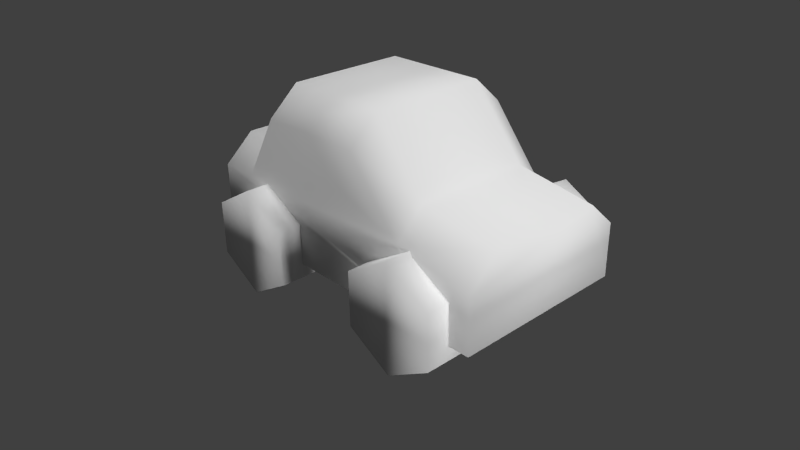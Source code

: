 # Source: Cubicle.blend  (saved by Blender 2.64.9; exported with 4.5.12 LTS)
import bpy
from mathutils import Matrix  # noqa: F401  (used for matrix-valued properties, if any)

bpy.ops.wm.read_factory_settings(use_empty=True)
scene = bpy.context.scene
scene.name = 'Scene'

# ---- collections
col_collection_1 = bpy.data.collections.new('Collection 1'); scene.collection.children.link(col_collection_1)
col_collection_2 = bpy.data.collections.new('Collection 2'); scene.collection.children.link(col_collection_2)
col_collection_2.hide_render = True
col_collection_2.hide_viewport = True

# ---- materials (node trees are filled in below, after node groups)
mat_cubheel = bpy.data.materials.new('Cubheel')
mat_cubheel.alpha_threshold = 0.0
mat_cubheel.use_transparent_shadow = False
mat_cubheel.roughness = 0.5
mat_cubheel.line_color = (0.0, 0.0, 0.0, 1.0)
mat_cubicle = bpy.data.materials.new('Cubicle')
mat_cubicle.alpha_threshold = 0.0
mat_cubicle.use_transparent_shadow = False
mat_cubicle.preview_render_type = 'FLAT'
mat_cubicle.roughness = 0.5
mat_cubicle.line_color = (0.0, 0.0, 0.0, 1.0)

# ---- material node trees

# ---- world
world_world = bpy.data.worlds.new('World'); scene.world = world_world
world_world.color = (0.05088, 0.05088, 0.05088)
world_world.use_sun_shadow = False
world_world.sun_shadow_jitter_overblur = 0.0
world_world.cycles.sampling_method = 'MANUAL'
world_world.cycles.sample_map_resolution = 256

# ---- cameras
cam_camera = bpy.data.cameras.new('Camera')
cam_camera.clip_end = 100.0
cam_camera.lens = 35.0
cam_camera.sensor_width = 32.0
cam_camera.sensor_height = 18.0
cam_camera.ortho_scale = 7.314
cam_camera.dof.focus_distance = 0.0
cam_camera.dof.aperture_fstop = 128.0

# ---- lights
light_sunt = bpy.data.lights.new('SunT', 'SUN')
light_sunt.transmission_factor = 0.0
light_sunt.angle = 0.1993
light_sunt.energy = 1.0
light_sunt.shadow_buffer_clip_start = 0.5
light_sunt.shadow_soft_size = 0.1
light_sunt.shadow_cascade_max_distance = 1000.0
light_sunt.cycles.use_multiple_importance_sampling = False
light_sunb = bpy.data.lights.new('SunB', 'SUN')
light_sunb.transmission_factor = 0.0
light_sunb.angle = 0.1993
light_sunb.energy = 1.0
light_sunb.shadow_buffer_clip_start = 0.5
light_sunb.shadow_soft_size = 0.1
light_sunb.shadow_cascade_max_distance = 1000.0
light_sunb.cycles.use_multiple_importance_sampling = False
light_sunr = bpy.data.lights.new('SunR', 'SUN')
light_sunr.transmission_factor = 0.0
light_sunr.angle = 0.1993
light_sunr.energy = 1.0
light_sunr.shadow_buffer_clip_start = 0.5
light_sunr.shadow_soft_size = 0.1
light_sunr.shadow_cascade_max_distance = 1000.0
light_sunr.cycles.use_multiple_importance_sampling = False
light_sunl = bpy.data.lights.new('SunL', 'SUN')
light_sunl.transmission_factor = 0.0
light_sunl.angle = 0.1993
light_sunl.energy = 1.0
light_sunl.shadow_buffer_clip_start = 0.5
light_sunl.shadow_soft_size = 0.1
light_sunl.shadow_cascade_max_distance = 1000.0
light_sunl.cycles.use_multiple_importance_sampling = False
light_lamp = bpy.data.lights.new('Lamp', 'POINT')
light_lamp.transmission_factor = 0.0
light_lamp.cutoff_distance = 30.0
light_lamp.energy = 100.0
light_lamp.shadow_buffer_clip_start = 1.001
light_lamp.shadow_soft_size = 1.0
light_lamp.shadow_maximum_resolution = 0.006
light_lamp.use_absolute_resolution = True
light_lamp.cycles.use_multiple_importance_sampling = False

# ---- meshes
me_cubheel_003 = bpy.data.meshes.new('Cubheel.003')
me_cubheel_003.from_pydata([(0.0, 1.0, -0.375), (0.0, 1.0, 0.375), (0.866, 0.5, -0.375), (0.866, 0.5, 0.375), (0.866, -0.5, -0.375), (0.866, -0.5, 0.375), (-8.742e-08, -1.0, -0.375), (-8.742e-08, -1.0, 0.375), (-0.866, -0.5, -0.375), (-0.866, -0.5, 0.375), (-0.866, 0.5, -0.375), (-0.866, 0.5, 0.375)], [], [(0, 1, 3, 2), (2, 3, 5, 4), (4, 5, 7, 6), (6, 7, 9, 8), (3, 1, 11, 9, 7, 5), (10, 11, 1, 0), (8, 9, 11, 10), (0, 2, 4, 6, 8, 10)])
me_cubheel_003.polygons.foreach_set('use_smooth', [True] * 8)
_uv = me_cubheel_003.uv_layers.new(name='UVMap')
_uv.uv.foreach_set('vector', [0.5, 0.9894, 0.3161, 0.99, 0.3157, 0.8673, 0.4996, 0.8668, 0.4996, 0.8668, 0.3157, 0.8673, 0.315, 0.6221, 0.4989, 0.6215, 0.4989, 0.6215, 0.315, 0.6221, 0.3146, 0.4995, 0.4985, 0.4989, 0.6854, 0.9894, 0.5015, 0.99, 0.5011, 0.8673, 0.685, 0.8668, 0.7122, 0.008476, 0.9247, 0.1309, 0.925, 0.3761, 0.7128, 0.4989, 0.5003, 0.3765, 0.5, 0.1313, 0.6843, 0.6215, 0.5004, 0.6221, 0.5, 0.4995, 0.6839, 0.4989, 0.685, 0.8668, 0.5011, 0.8673, 0.5004, 0.6221, 0.6843, 0.6215, 0.07525, 0.1309, 0.2878, 0.008476, 0.5, 0.1313, 0.4997, 0.3765, 0.2872, 0.4989, 0.075, 0.3761])
me_cubheel_003.materials.append(mat_cubheel)
me_cubheel_003.use_remesh_preserve_volume = False
me_cubheel_003.use_remesh_preserve_attributes = False
me_cubheel_003.use_mirror_vertex_groups = False
me_cubheel_003.update()
me_cubheel_002 = bpy.data.meshes.new('Cubheel.002')
me_cubheel_002.from_pydata([(0.0, 1.0, -0.375), (0.0, 1.0, 0.375), (0.866, 0.5, -0.375), (0.866, 0.5, 0.375), (0.866, -0.5, -0.375), (0.866, -0.5, 0.375), (-8.742e-08, -1.0, -0.375), (-8.742e-08, -1.0, 0.375), (-0.866, -0.5, -0.375), (-0.866, -0.5, 0.375), (-0.866, 0.5, -0.375), (-0.866, 0.5, 0.375)], [], [(0, 1, 3, 2), (2, 3, 5, 4), (4, 5, 7, 6), (6, 7, 9, 8), (3, 1, 11, 9, 7, 5), (10, 11, 1, 0), (8, 9, 11, 10), (0, 2, 4, 6, 8, 10)])
me_cubheel_002.polygons.foreach_set('use_smooth', [True] * 8)
_uv = me_cubheel_002.uv_layers.new(name='UVMap')
_uv.uv.foreach_set('vector', [0.5, 0.9894, 0.3161, 0.99, 0.3157, 0.8673, 0.4996, 0.8668, 0.4996, 0.8668, 0.3157, 0.8673, 0.315, 0.6221, 0.4989, 0.6215, 0.4989, 0.6215, 0.315, 0.6221, 0.3146, 0.4995, 0.4985, 0.4989, 0.6854, 0.9894, 0.5015, 0.99, 0.5011, 0.8673, 0.685, 0.8668, 0.7122, 0.008476, 0.9247, 0.1309, 0.925, 0.3761, 0.7128, 0.4989, 0.5003, 0.3765, 0.5, 0.1313, 0.6843, 0.6215, 0.5004, 0.6221, 0.5, 0.4995, 0.6839, 0.4989, 0.685, 0.8668, 0.5011, 0.8673, 0.5004, 0.6221, 0.6843, 0.6215, 0.07525, 0.1309, 0.2878, 0.008476, 0.5, 0.1313, 0.4997, 0.3765, 0.2872, 0.4989, 0.075, 0.3761])
me_cubheel_002.materials.append(mat_cubheel)
me_cubheel_002.use_remesh_preserve_volume = False
me_cubheel_002.use_remesh_preserve_attributes = False
me_cubheel_002.use_mirror_vertex_groups = False
me_cubheel_002.update()
me_cubheel_001 = bpy.data.meshes.new('Cubheel.001')
me_cubheel_001.from_pydata([(0.0, 1.0, -0.375), (0.0, 1.0, 0.375), (0.866, 0.5, -0.375), (0.866, 0.5, 0.375), (0.866, -0.5, -0.375), (0.866, -0.5, 0.375), (-8.742e-08, -1.0, -0.375), (-8.742e-08, -1.0, 0.375), (-0.866, -0.5, -0.375), (-0.866, -0.5, 0.375), (-0.866, 0.5, -0.375), (-0.866, 0.5, 0.375)], [], [(0, 1, 3, 2), (2, 3, 5, 4), (4, 5, 7, 6), (6, 7, 9, 8), (3, 1, 11, 9, 7, 5), (10, 11, 1, 0), (8, 9, 11, 10), (0, 2, 4, 6, 8, 10)])
me_cubheel_001.polygons.foreach_set('use_smooth', [True] * 8)
_uv = me_cubheel_001.uv_layers.new(name='UVMap')
_uv.uv.foreach_set('vector', [0.5, 0.9894, 0.3161, 0.99, 0.3157, 0.8673, 0.4996, 0.8668, 0.4996, 0.8668, 0.3157, 0.8673, 0.315, 0.6221, 0.4989, 0.6215, 0.4989, 0.6215, 0.315, 0.6221, 0.3146, 0.4995, 0.4985, 0.4989, 0.6854, 0.9894, 0.5015, 0.99, 0.5011, 0.8673, 0.685, 0.8668, 0.7122, 0.008476, 0.9247, 0.1309, 0.925, 0.3761, 0.7128, 0.4989, 0.5003, 0.3765, 0.5, 0.1313, 0.6843, 0.6215, 0.5004, 0.6221, 0.5, 0.4995, 0.6839, 0.4989, 0.685, 0.8668, 0.5011, 0.8673, 0.5004, 0.6221, 0.6843, 0.6215, 0.07525, 0.1309, 0.2878, 0.008476, 0.5, 0.1313, 0.4997, 0.3765, 0.2872, 0.4989, 0.075, 0.3761])
me_cubheel_001.materials.append(mat_cubheel)
me_cubheel_001.use_remesh_preserve_volume = False
me_cubheel_001.use_remesh_preserve_attributes = False
me_cubheel_001.use_mirror_vertex_groups = False
me_cubheel_001.update()
me_cubheel = bpy.data.meshes.new('Cubheel')
me_cubheel.from_pydata([(0.0, 1.0, -0.375), (0.0, 1.0, 0.375), (0.866, 0.5, -0.375), (0.866, 0.5, 0.375), (0.866, -0.5, -0.375), (0.866, -0.5, 0.375), (-8.742e-08, -1.0, -0.375), (-8.742e-08, -1.0, 0.375), (-0.866, -0.5, -0.375), (-0.866, -0.5, 0.375), (-0.866, 0.5, -0.375), (-0.866, 0.5, 0.375)], [], [(0, 1, 3, 2), (2, 3, 5, 4), (4, 5, 7, 6), (6, 7, 9, 8), (3, 1, 11, 9, 7, 5), (10, 11, 1, 0), (8, 9, 11, 10), (0, 2, 4, 6, 8, 10)])
me_cubheel.polygons.foreach_set('use_smooth', [True] * 8)
_uv = me_cubheel.uv_layers.new(name='UVMap')
_uv.uv.foreach_set('vector', [0.5, 0.9894, 0.3161, 0.99, 0.3157, 0.8673, 0.4996, 0.8668, 0.4996, 0.8668, 0.3157, 0.8673, 0.315, 0.6221, 0.4989, 0.6215, 0.4989, 0.6215, 0.315, 0.6221, 0.3146, 0.4995, 0.4985, 0.4989, 0.6854, 0.9894, 0.5015, 0.99, 0.5011, 0.8673, 0.685, 0.8668, 0.7122, 0.008476, 0.9247, 0.1309, 0.925, 0.3761, 0.7128, 0.4989, 0.5003, 0.3765, 0.5, 0.1313, 0.6843, 0.6215, 0.5004, 0.6221, 0.5, 0.4995, 0.6839, 0.4989, 0.685, 0.8668, 0.5011, 0.8673, 0.5004, 0.6221, 0.6843, 0.6215, 0.07525, 0.1309, 0.2878, 0.008476, 0.5, 0.1313, 0.4997, 0.3765, 0.2872, 0.4989, 0.075, 0.3761])
me_cubheel.materials.append(mat_cubheel)
me_cubheel.use_remesh_preserve_volume = False
me_cubheel.use_remesh_preserve_attributes = False
me_cubheel.use_mirror_vertex_groups = False
me_cubheel.update()
me_cubicle = bpy.data.meshes.new('Cubicle')
me_cubicle.from_pydata([(1.0, 1.125, 2.0), (1.0, -1.125, 2.0), (-1.0, -1.125, 2.0), (-1.0, 1.125, 2.0), (2.0, 1.125, 0.75), (2.0, -1.125, 0.75), (3.5, 1.125, 0.5), (3.5, -1.125, 0.5), (1.0, -1.688, 1.5), (-1.0, -1.687, 1.5), (2.0, -1.688, 0.25), (3.5, -1.688, -1.0), (3.5, -1.688, 0.0), (1.0, 1.687, 1.5), (-1.0, 1.688, 1.5), (2.0, 1.687, 0.25), (3.5, 1.688, -1.0), (3.5, 1.687, 0.0), (-1.75, -1.125, 0.75), (-1.75, 1.125, 0.75), (-1.75, -1.687, 0.25), (-1.75, 1.688, 0.25), (-2.5, -1.125, 0.75), (-2.5, 1.125, 0.75), (-2.5, -1.687, -1.0), (-2.5, -1.687, 0.25), (-2.5, 1.688, -1.0), (-2.5, 1.688, 0.25)], [], [(0, 3, 2, 1), (0, 1, 5, 4), (3, 14, 21, 19), (4, 5, 7, 6), (4, 6, 17, 15), (11, 16, 17, 6, 7, 12), (24, 11, 12, 10, 8, 9, 20, 25), (1, 2, 9, 8), (7, 5, 10, 12), (5, 1, 8, 10), (0, 4, 15, 13), (26, 24, 25, 22, 23, 27), (3, 0, 13, 14), (18, 19, 23, 22), (19, 21, 27, 23), (9, 2, 18, 20), (2, 3, 19, 18), (13, 15, 17, 16, 26, 27, 21, 14), (20, 18, 22, 25), (26, 16, 11, 24)])
me_cubicle.polygons.foreach_set('use_smooth', [True] * 20)
_uv = me_cubicle.uv_layers.new(name='UVMap')
_uv.uv.foreach_set('vector', [0.6925, 0.7509, 0.528, 0.7514, 0.5275, 0.5661, 0.692, 0.5656, 0.1435, 0.7519, 0.1429, 0.5665, 0.2458, 0.5662, 0.2464, 0.7515, 0.3549, 0.566, 0.3944, 0.5196, 0.5102, 0.5192, 0.4706, 0.5657, 0.7513, 0.4564, 0.7508, 0.2711, 0.8752, 0.2707, 0.8758, 0.456, 0.7513, 0.4564, 0.8758, 0.456, 0.8782, 0.5024, 0.7537, 0.5027, 0.9909, 0.5192, 0.9918, 0.7972, 0.9094, 0.7975, 0.8681, 0.7513, 0.8675, 0.5659, 0.9085, 0.5195, 0.7343, 0.008553, 0.7328, 0.5027, 0.6504, 0.5025, 0.6302, 0.3789, 0.5275, 0.2962, 0.528, 0.1315, 0.6311, 0.07001, 0.6313, 0.008237, 0.692, 0.5656, 0.5275, 0.5661, 0.5296, 0.5197, 0.6941, 0.5192, 0.8752, 0.2707, 0.7508, 0.2711, 0.7529, 0.2248, 0.8774, 0.2244, 0.2458, 0.5662, 0.1429, 0.5665, 0.1839, 0.5201, 0.2869, 0.5198, 0.1435, 0.7519, 0.2464, 0.7515, 0.2877, 0.7977, 0.1848, 0.7981, 0.8502, 0.5192, 0.851, 0.7972, 0.7518, 0.7975, 0.712, 0.7513, 0.7114, 0.566, 0.751, 0.5195, 0.528, 0.7514, 0.6925, 0.7509, 0.6949, 0.7972, 0.5305, 0.7977, 0.06992, 0.5661, 0.07049, 0.7514, 0.008805, 0.7516, 0.008237, 0.5663, 0.07049, 0.7514, 0.07289, 0.7977, 0.01121, 0.7979, 0.008805, 0.7516, 0.3953, 0.7976, 0.3555, 0.7513, 0.4712, 0.751, 0.511, 0.7972, 0.3555, 0.7513, 0.3549, 0.566, 0.4706, 0.5657, 0.4712, 0.751, 0.3042, 0.2148, 0.4069, 0.1321, 0.4271, 0.008489, 0.5095, 0.008237, 0.511, 0.5024, 0.4081, 0.5027, 0.4079, 0.441, 0.3047, 0.3795, 0.07204, 0.5198, 0.06992, 0.5661, 0.008237, 0.5663, 0.01036, 0.5199, 0.009753, 0.5033, 0.008237, 0.009089, 0.2862, 0.008237, 0.2877, 0.5024])
me_cubicle.materials.append(mat_cubicle)
me_cubicle.use_remesh_preserve_volume = False
me_cubicle.use_remesh_preserve_attributes = False
me_cubicle.use_mirror_vertex_groups = False
me_cubicle.update()

# ---- objects
ob_cubheel_004 = bpy.data.objects.new('Cubheel.004', me_cubheel_003)
ob_cubheel_003 = bpy.data.objects.new('Cubheel.003', me_cubheel_002)
ob_cubheel_002 = bpy.data.objects.new('Cubheel.002', me_cubheel_001)
ob_cubheel_001 = bpy.data.objects.new('Cubheel.001', me_cubheel)
ob_sunt = bpy.data.objects.new('SunT', light_sunt)
ob_sunb = bpy.data.objects.new('SunB', light_sunb)
ob_sunr = bpy.data.objects.new('SunR', light_sunr)
ob_sunl = bpy.data.objects.new('SunL', light_sunl)
ob_cubicle = bpy.data.objects.new('Cubicle', me_cubicle)
ob_lamp = bpy.data.objects.new('Lamp', light_lamp)
ob_camera = bpy.data.objects.new('Camera', cam_camera)
ob_cubheel = bpy.data.objects.new('Cubheel', me_cubheel)

# ---- transforms, parenting, visibility, modifiers, constraints
ob_cubheel_004.location = (-1.25, -1.75, -0.75)
ob_cubheel_004.rotation_euler = (1.571, -0.0, 0.0)
ob_cubheel_004.lineart.crease_threshold = 0.0
ob_cubheel_003.location = (-1.25, 1.75, -0.75)
ob_cubheel_003.rotation_euler = (1.571, -0.0, 0.0)
ob_cubheel_003.lineart.crease_threshold = 0.0
ob_cubheel_002.location = (2.25, 1.75, -0.75)
ob_cubheel_002.rotation_euler = (1.571, -0.0, 0.0)
ob_cubheel_002.lineart.crease_threshold = 0.0
ob_cubheel_001.location = (2.25, -1.75, -0.75)
ob_cubheel_001.rotation_euler = (1.571, -0.0, 0.0)
ob_cubheel_001.lineart.crease_threshold = 0.0
ob_sunt.location = (-9.537e-07, 9.537e-07, 10.0)
ob_sunt.rotation_euler = (1.571, 7.55e-08, 1.571)
ob_sunt.lineart.crease_threshold = 0.0
ob_sunb.location = (9.537e-07, -9.537e-07, -10.0)
ob_sunb.rotation_euler = (1.571, 7.55e-08, 1.571)
ob_sunb.lineart.crease_threshold = 0.0
ob_sunr.location = (0.0, -10.0, 0.0)
ob_sunr.lineart.crease_threshold = 0.0
ob_sunl.location = (0.0, 10.0, 0.0)
ob_sunl.lineart.crease_threshold = 0.0
ob_cubicle.location = (0.0, 0.0, 0.0)
ob_cubicle.lock_rotations_4d = False
ob_cubicle.empty_display_type = 'ARROWS'
ob_cubicle.lineart.crease_threshold = 0.0
ob_lamp.location = (0.0, 0.0, 10.0)
ob_lamp.rotation_euler = (0.6503, 0.05522, 1.866)
ob_lamp.lock_rotations_4d = False
ob_lamp.empty_display_type = 'ARROWS'
ob_lamp.color = (0.0, 0.0, 0.0, 0.0)
ob_lamp.lineart.crease_threshold = 0.0
ob_camera.location = (10.48, -9.508, 6.344)
ob_camera.rotation_euler = (1.109, 0.01082, 0.8149)
ob_camera.lock_rotations_4d = False
ob_camera.empty_display_type = 'ARROWS'
ob_camera.color = (0.0, 0.0, 0.0, 0.0)
ob_camera.display_type = 'WIRE'
ob_camera.lineart.crease_threshold = 0.0
ob_cubheel.location = (0.0, 0.0, 0.0)
ob_cubheel.rotation_euler = (1.571, -0.0, 0.0)
ob_cubheel.lineart.crease_threshold = 0.0

# ---- collection membership
col_collection_1.objects.link(ob_cubheel_004)
col_collection_1.objects.link(ob_cubheel_003)
col_collection_1.objects.link(ob_cubheel_002)
col_collection_1.objects.link(ob_cubheel_001)
col_collection_1.objects.link(ob_sunt)
col_collection_1.objects.link(ob_sunb)
col_collection_1.objects.link(ob_sunr)
col_collection_1.objects.link(ob_sunl)
col_collection_1.objects.link(ob_cubicle)
col_collection_1.objects.link(ob_lamp)
col_collection_1.objects.link(ob_camera)
col_collection_2.objects.link(ob_cubheel)

# ---- scene / render settings (as saved in the file)
scene.camera = ob_camera
scene.frame_start = 1; scene.frame_end = 250; scene.frame_set(11)
scene.render.engine = 'BLENDER_EEVEE_NEXT'
scene.render.image_settings.color_mode = 'RGB'
scene.render.image_settings.compression = 90
scene.render.resolution_percentage = 50
scene.render.dither_intensity = 0.0
scene.render.bake_margin = 2
scene.render.bake_bias = 0.0
scene.cycles.use_denoising = False
scene.cycles.samples = 10
scene.cycles.sampling_pattern = 'TABULATED_SOBOL'
scene.cycles.light_sampling_threshold = 0.0
scene.cycles.use_adaptive_sampling = False
scene.cycles.use_light_tree = False
scene.cycles.blur_glossy = 0.0
scene.cycles.volume_bounces = 1
scene.cycles.pixel_filter_type = 'GAUSSIAN'
scene.cycles.sample_clamp_indirect = 0.0
scene.view_settings.view_transform = 'Standard'
bpy.context.view_layer.update()
